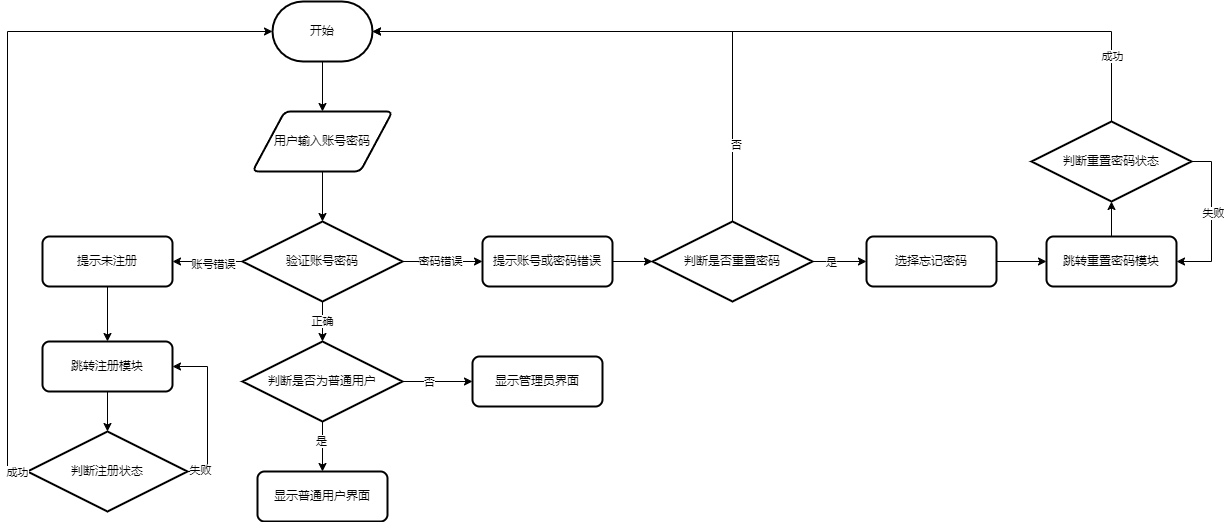

The diagram above was exported from draw.io. Its source (the exported page's mxGraphModel, read from the mxfile embedded in the PNG):
<mxGraphModel dx="1036" dy="654" grid="1" gridSize="10" guides="1" tooltips="1" connect="1" arrows="1" fold="1" page="1" pageScale="1" pageWidth="1169" pageHeight="827" background="none" math="0" shadow="0">
  <root>
    <mxCell id="0" />
    <mxCell id="1" parent="0" />
    <mxCell id="Ooj3f21zVkaFG6bHA8cb-61" style="edgeStyle=orthogonalEdgeStyle;rounded=0;orthogonalLoop=1;jettySize=auto;html=1;exitX=0.5;exitY=1;exitDx=0;exitDy=0;exitPerimeter=0;entryX=0.5;entryY=0;entryDx=0;entryDy=0;" parent="1" source="Ooj3f21zVkaFG6bHA8cb-55" target="Ooj3f21zVkaFG6bHA8cb-56" edge="1">
      <mxGeometry relative="1" as="geometry" />
    </mxCell>
    <mxCell id="Ooj3f21zVkaFG6bHA8cb-55" value="开始" style="strokeWidth=2;html=1;shape=mxgraph.flowchart.terminator;whiteSpace=wrap;" parent="1" vertex="1">
      <mxGeometry x="290" y="40" width="100" height="60" as="geometry" />
    </mxCell>
    <mxCell id="Ooj3f21zVkaFG6bHA8cb-62" value="" style="edgeStyle=orthogonalEdgeStyle;rounded=0;orthogonalLoop=1;jettySize=auto;html=1;" parent="1" source="Ooj3f21zVkaFG6bHA8cb-56" target="Ooj3f21zVkaFG6bHA8cb-57" edge="1">
      <mxGeometry relative="1" as="geometry" />
    </mxCell>
    <mxCell id="Ooj3f21zVkaFG6bHA8cb-56" value="用户输入账号密码" style="shape=parallelogram;html=1;strokeWidth=2;perimeter=parallelogramPerimeter;whiteSpace=wrap;rounded=1;arcSize=12;size=0.23;" parent="1" vertex="1">
      <mxGeometry x="270" y="150" width="140" height="60" as="geometry" />
    </mxCell>
    <mxCell id="Ooj3f21zVkaFG6bHA8cb-63" value="正确" style="edgeStyle=orthogonalEdgeStyle;rounded=0;orthogonalLoop=1;jettySize=auto;html=1;" parent="1" source="Ooj3f21zVkaFG6bHA8cb-57" target="Ooj3f21zVkaFG6bHA8cb-58" edge="1">
      <mxGeometry relative="1" as="geometry" />
    </mxCell>
    <mxCell id="Ooj3f21zVkaFG6bHA8cb-69" value="" style="edgeStyle=orthogonalEdgeStyle;rounded=0;orthogonalLoop=1;jettySize=auto;html=1;" parent="1" source="Ooj3f21zVkaFG6bHA8cb-57" target="Ooj3f21zVkaFG6bHA8cb-68" edge="1">
      <mxGeometry relative="1" as="geometry" />
    </mxCell>
    <mxCell id="Ooj3f21zVkaFG6bHA8cb-92" value="密码错误" style="edgeLabel;html=1;align=center;verticalAlign=middle;resizable=0;points=[];" parent="Ooj3f21zVkaFG6bHA8cb-69" vertex="1" connectable="0">
      <mxGeometry x="-0.065" y="1" relative="1" as="geometry">
        <mxPoint as="offset" />
      </mxGeometry>
    </mxCell>
    <mxCell id="Ooj3f21zVkaFG6bHA8cb-72" value="" style="edgeStyle=orthogonalEdgeStyle;rounded=0;orthogonalLoop=1;jettySize=auto;html=1;" parent="1" source="Ooj3f21zVkaFG6bHA8cb-57" target="Ooj3f21zVkaFG6bHA8cb-71" edge="1">
      <mxGeometry relative="1" as="geometry" />
    </mxCell>
    <mxCell id="Ooj3f21zVkaFG6bHA8cb-93" value="账号错误" style="edgeLabel;html=1;align=center;verticalAlign=middle;resizable=0;points=[];" parent="Ooj3f21zVkaFG6bHA8cb-72" vertex="1" connectable="0">
      <mxGeometry x="-0.1543" y="2" relative="1" as="geometry">
        <mxPoint as="offset" />
      </mxGeometry>
    </mxCell>
    <mxCell id="Ooj3f21zVkaFG6bHA8cb-57" value="验证账号密码" style="strokeWidth=2;html=1;shape=mxgraph.flowchart.decision;whiteSpace=wrap;" parent="1" vertex="1">
      <mxGeometry x="260" y="260" width="160" height="80" as="geometry" />
    </mxCell>
    <mxCell id="Ooj3f21zVkaFG6bHA8cb-64" value="" style="edgeStyle=orthogonalEdgeStyle;rounded=0;orthogonalLoop=1;jettySize=auto;html=1;" parent="1" source="Ooj3f21zVkaFG6bHA8cb-58" target="Ooj3f21zVkaFG6bHA8cb-59" edge="1">
      <mxGeometry relative="1" as="geometry" />
    </mxCell>
    <mxCell id="Ooj3f21zVkaFG6bHA8cb-89" value="是" style="edgeLabel;html=1;align=center;verticalAlign=middle;resizable=0;points=[];" parent="Ooj3f21zVkaFG6bHA8cb-64" vertex="1" connectable="0">
      <mxGeometry x="-0.24" y="-2" relative="1" as="geometry">
        <mxPoint as="offset" />
      </mxGeometry>
    </mxCell>
    <mxCell id="Ooj3f21zVkaFG6bHA8cb-65" value="" style="edgeStyle=orthogonalEdgeStyle;rounded=0;orthogonalLoop=1;jettySize=auto;html=1;" parent="1" source="Ooj3f21zVkaFG6bHA8cb-58" target="Ooj3f21zVkaFG6bHA8cb-60" edge="1">
      <mxGeometry relative="1" as="geometry" />
    </mxCell>
    <mxCell id="Ooj3f21zVkaFG6bHA8cb-90" value="否" style="edgeLabel;html=1;align=center;verticalAlign=middle;resizable=0;points=[];" parent="Ooj3f21zVkaFG6bHA8cb-65" vertex="1" connectable="0">
      <mxGeometry x="-0.2457" relative="1" as="geometry">
        <mxPoint as="offset" />
      </mxGeometry>
    </mxCell>
    <mxCell id="Ooj3f21zVkaFG6bHA8cb-58" value="判断是否为普通用户" style="strokeWidth=2;html=1;shape=mxgraph.flowchart.decision;whiteSpace=wrap;" parent="1" vertex="1">
      <mxGeometry x="260" y="380" width="160" height="80" as="geometry" />
    </mxCell>
    <mxCell id="Ooj3f21zVkaFG6bHA8cb-59" value="显示普通用户界面" style="rounded=1;whiteSpace=wrap;html=1;absoluteArcSize=1;arcSize=14;strokeWidth=2;" parent="1" vertex="1">
      <mxGeometry x="275" y="510" width="130" height="50" as="geometry" />
    </mxCell>
    <mxCell id="Ooj3f21zVkaFG6bHA8cb-60" value="显示管理员界面" style="rounded=1;whiteSpace=wrap;html=1;absoluteArcSize=1;arcSize=14;strokeWidth=2;" parent="1" vertex="1">
      <mxGeometry x="490" y="395" width="130" height="50" as="geometry" />
    </mxCell>
    <mxCell id="Uxacr-ZsLnAZUuVdJREQ-4" value="" style="edgeStyle=orthogonalEdgeStyle;rounded=0;orthogonalLoop=1;jettySize=auto;html=1;" edge="1" parent="1" source="Ooj3f21zVkaFG6bHA8cb-68" target="Uxacr-ZsLnAZUuVdJREQ-1">
      <mxGeometry relative="1" as="geometry" />
    </mxCell>
    <mxCell id="Ooj3f21zVkaFG6bHA8cb-68" value="提示账号或密码错误" style="rounded=1;whiteSpace=wrap;html=1;absoluteArcSize=1;arcSize=14;strokeWidth=2;" parent="1" vertex="1">
      <mxGeometry x="500" y="275" width="130" height="50" as="geometry" />
    </mxCell>
    <mxCell id="Ooj3f21zVkaFG6bHA8cb-74" value="" style="edgeStyle=orthogonalEdgeStyle;rounded=0;orthogonalLoop=1;jettySize=auto;html=1;" parent="1" source="Ooj3f21zVkaFG6bHA8cb-71" target="Ooj3f21zVkaFG6bHA8cb-73" edge="1">
      <mxGeometry relative="1" as="geometry" />
    </mxCell>
    <mxCell id="Ooj3f21zVkaFG6bHA8cb-71" value="提示未注册" style="rounded=1;whiteSpace=wrap;html=1;absoluteArcSize=1;arcSize=14;strokeWidth=2;" parent="1" vertex="1">
      <mxGeometry x="60" y="275" width="130" height="50" as="geometry" />
    </mxCell>
    <mxCell id="Ooj3f21zVkaFG6bHA8cb-77" value="" style="edgeStyle=orthogonalEdgeStyle;rounded=0;orthogonalLoop=1;jettySize=auto;html=1;" parent="1" source="Ooj3f21zVkaFG6bHA8cb-73" target="Ooj3f21zVkaFG6bHA8cb-75" edge="1">
      <mxGeometry relative="1" as="geometry" />
    </mxCell>
    <mxCell id="Ooj3f21zVkaFG6bHA8cb-73" value="跳转注册模块" style="rounded=1;whiteSpace=wrap;html=1;absoluteArcSize=1;arcSize=14;strokeWidth=2;" parent="1" vertex="1">
      <mxGeometry x="60" y="380" width="130" height="50" as="geometry" />
    </mxCell>
    <mxCell id="Ooj3f21zVkaFG6bHA8cb-79" style="edgeStyle=orthogonalEdgeStyle;rounded=0;orthogonalLoop=1;jettySize=auto;html=1;exitX=1;exitY=0.5;exitDx=0;exitDy=0;exitPerimeter=0;entryX=1;entryY=0.5;entryDx=0;entryDy=0;" parent="1" source="Ooj3f21zVkaFG6bHA8cb-75" target="Ooj3f21zVkaFG6bHA8cb-73" edge="1">
      <mxGeometry relative="1" as="geometry" />
    </mxCell>
    <mxCell id="Ooj3f21zVkaFG6bHA8cb-95" value="失败" style="edgeLabel;html=1;align=center;verticalAlign=middle;resizable=0;points=[];" parent="Ooj3f21zVkaFG6bHA8cb-79" vertex="1" connectable="0">
      <mxGeometry x="-0.845" y="2" relative="1" as="geometry">
        <mxPoint as="offset" />
      </mxGeometry>
    </mxCell>
    <mxCell id="Ooj3f21zVkaFG6bHA8cb-75" value="判断注册状态" style="strokeWidth=2;html=1;shape=mxgraph.flowchart.decision;whiteSpace=wrap;" parent="1" vertex="1">
      <mxGeometry x="45" y="470" width="160" height="80" as="geometry" />
    </mxCell>
    <mxCell id="Ooj3f21zVkaFG6bHA8cb-76" style="edgeStyle=orthogonalEdgeStyle;rounded=0;orthogonalLoop=1;jettySize=auto;html=1;exitX=0;exitY=0.5;exitDx=0;exitDy=0;exitPerimeter=0;entryX=0;entryY=0.5;entryDx=0;entryDy=0;entryPerimeter=0;" parent="1" source="Ooj3f21zVkaFG6bHA8cb-75" target="Ooj3f21zVkaFG6bHA8cb-55" edge="1">
      <mxGeometry relative="1" as="geometry" />
    </mxCell>
    <mxCell id="Ooj3f21zVkaFG6bHA8cb-94" value="成功" style="edgeLabel;html=1;align=center;verticalAlign=middle;resizable=0;points=[];" parent="Ooj3f21zVkaFG6bHA8cb-76" vertex="1" connectable="0">
      <mxGeometry x="-0.9708" relative="1" as="geometry">
        <mxPoint as="offset" />
      </mxGeometry>
    </mxCell>
    <mxCell id="Ooj3f21zVkaFG6bHA8cb-84" value="" style="edgeStyle=orthogonalEdgeStyle;rounded=0;orthogonalLoop=1;jettySize=auto;html=1;" parent="1" source="Ooj3f21zVkaFG6bHA8cb-82" target="Ooj3f21zVkaFG6bHA8cb-83" edge="1">
      <mxGeometry relative="1" as="geometry" />
    </mxCell>
    <mxCell id="Ooj3f21zVkaFG6bHA8cb-82" value="选择忘记密码" style="rounded=1;whiteSpace=wrap;html=1;absoluteArcSize=1;arcSize=14;strokeWidth=2;" parent="1" vertex="1">
      <mxGeometry x="884" y="275" width="130" height="50" as="geometry" />
    </mxCell>
    <mxCell id="Ooj3f21zVkaFG6bHA8cb-86" value="" style="edgeStyle=orthogonalEdgeStyle;rounded=0;orthogonalLoop=1;jettySize=auto;html=1;" parent="1" source="Ooj3f21zVkaFG6bHA8cb-83" target="Ooj3f21zVkaFG6bHA8cb-85" edge="1">
      <mxGeometry relative="1" as="geometry" />
    </mxCell>
    <mxCell id="Ooj3f21zVkaFG6bHA8cb-83" value="跳转重置密码模块" style="rounded=1;whiteSpace=wrap;html=1;absoluteArcSize=1;arcSize=14;strokeWidth=2;" parent="1" vertex="1">
      <mxGeometry x="1064" y="275" width="130" height="50" as="geometry" />
    </mxCell>
    <mxCell id="Ooj3f21zVkaFG6bHA8cb-88" style="edgeStyle=orthogonalEdgeStyle;rounded=0;orthogonalLoop=1;jettySize=auto;html=1;exitX=1;exitY=0.5;exitDx=0;exitDy=0;exitPerimeter=0;entryX=1;entryY=0.5;entryDx=0;entryDy=0;" parent="1" source="Ooj3f21zVkaFG6bHA8cb-85" target="Ooj3f21zVkaFG6bHA8cb-83" edge="1">
      <mxGeometry relative="1" as="geometry" />
    </mxCell>
    <mxCell id="Ooj3f21zVkaFG6bHA8cb-97" value="失败" style="edgeLabel;html=1;align=center;verticalAlign=middle;resizable=0;points=[];" parent="Ooj3f21zVkaFG6bHA8cb-88" vertex="1" connectable="0">
      <mxGeometry x="-0.0839" y="1" relative="1" as="geometry">
        <mxPoint as="offset" />
      </mxGeometry>
    </mxCell>
    <mxCell id="Ooj3f21zVkaFG6bHA8cb-85" value="判断重置密码状态" style="strokeWidth=2;html=1;shape=mxgraph.flowchart.decision;whiteSpace=wrap;" parent="1" vertex="1">
      <mxGeometry x="1049" y="160" width="160" height="80" as="geometry" />
    </mxCell>
    <mxCell id="Ooj3f21zVkaFG6bHA8cb-87" style="edgeStyle=orthogonalEdgeStyle;rounded=0;orthogonalLoop=1;jettySize=auto;html=1;exitX=0.5;exitY=0;exitDx=0;exitDy=0;exitPerimeter=0;entryX=1;entryY=0.5;entryDx=0;entryDy=0;entryPerimeter=0;" parent="1" source="Ooj3f21zVkaFG6bHA8cb-85" target="Ooj3f21zVkaFG6bHA8cb-55" edge="1">
      <mxGeometry relative="1" as="geometry" />
    </mxCell>
    <mxCell id="Ooj3f21zVkaFG6bHA8cb-96" value="成功" style="edgeLabel;html=1;align=center;verticalAlign=middle;resizable=0;points=[];" parent="Ooj3f21zVkaFG6bHA8cb-87" vertex="1" connectable="0">
      <mxGeometry x="-0.8407" relative="1" as="geometry">
        <mxPoint as="offset" />
      </mxGeometry>
    </mxCell>
    <mxCell id="Uxacr-ZsLnAZUuVdJREQ-5" value="" style="edgeStyle=orthogonalEdgeStyle;rounded=0;orthogonalLoop=1;jettySize=auto;html=1;" edge="1" parent="1" source="Uxacr-ZsLnAZUuVdJREQ-1" target="Ooj3f21zVkaFG6bHA8cb-82">
      <mxGeometry relative="1" as="geometry" />
    </mxCell>
    <mxCell id="Uxacr-ZsLnAZUuVdJREQ-7" value="是" style="edgeLabel;html=1;align=center;verticalAlign=middle;resizable=0;points=[];" vertex="1" connectable="0" parent="Uxacr-ZsLnAZUuVdJREQ-5">
      <mxGeometry x="-0.3185" relative="1" as="geometry">
        <mxPoint as="offset" />
      </mxGeometry>
    </mxCell>
    <mxCell id="Uxacr-ZsLnAZUuVdJREQ-1" value="判断是否重置密码" style="strokeWidth=2;html=1;shape=mxgraph.flowchart.decision;whiteSpace=wrap;" vertex="1" parent="1">
      <mxGeometry x="670" y="260" width="160" height="80" as="geometry" />
    </mxCell>
    <mxCell id="Uxacr-ZsLnAZUuVdJREQ-3" style="edgeStyle=orthogonalEdgeStyle;rounded=0;orthogonalLoop=1;jettySize=auto;html=1;exitX=0.5;exitY=0;exitDx=0;exitDy=0;exitPerimeter=0;entryX=1;entryY=0.5;entryDx=0;entryDy=0;entryPerimeter=0;" edge="1" parent="1" source="Uxacr-ZsLnAZUuVdJREQ-1" target="Ooj3f21zVkaFG6bHA8cb-55">
      <mxGeometry relative="1" as="geometry" />
    </mxCell>
    <mxCell id="Uxacr-ZsLnAZUuVdJREQ-6" value="否" style="edgeLabel;html=1;align=center;verticalAlign=middle;resizable=0;points=[];" vertex="1" connectable="0" parent="Uxacr-ZsLnAZUuVdJREQ-3">
      <mxGeometry x="-0.7193" y="-3" relative="1" as="geometry">
        <mxPoint as="offset" />
      </mxGeometry>
    </mxCell>
  </root>
</mxGraphModel>